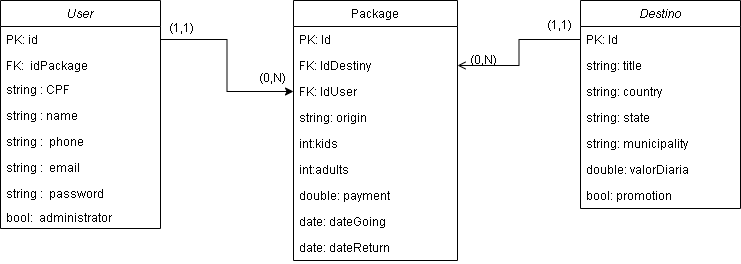

The diagram above was exported from draw.io. Its source (the exported page's mxGraphModel, read from the mxfile embedded in the PNG):
<mxGraphModel dx="942" dy="582" grid="1" gridSize="10" guides="1" tooltips="1" connect="1" arrows="1" fold="1" page="1" pageScale="1" pageWidth="827" pageHeight="1169" math="0" shadow="0">
  <root>
    <mxCell id="WIyWlLk6GJQsqaUBKTNV-0" />
    <mxCell id="WIyWlLk6GJQsqaUBKTNV-1" parent="WIyWlLk6GJQsqaUBKTNV-0" />
    <mxCell id="zkfFHV4jXpPFQw0GAbJ--0" value="User" style="swimlane;fontStyle=2;align=center;verticalAlign=top;childLayout=stackLayout;horizontal=1;startSize=26;horizontalStack=0;resizeParent=1;resizeLast=0;collapsible=1;marginBottom=0;rounded=0;shadow=0;strokeWidth=1;" parent="WIyWlLk6GJQsqaUBKTNV-1" vertex="1">
      <mxGeometry x="40" y="30" width="160" height="228" as="geometry">
        <mxRectangle x="230" y="140" width="160" height="26" as="alternateBounds" />
      </mxGeometry>
    </mxCell>
    <mxCell id="9QoxeDLVH2ZkLsEEm8cj-0" value="PK: id" style="text;align=left;verticalAlign=top;spacingLeft=4;spacingRight=4;overflow=hidden;rotatable=0;points=[[0,0.5],[1,0.5]];portConstraint=eastwest;" parent="zkfFHV4jXpPFQw0GAbJ--0" vertex="1">
      <mxGeometry y="26" width="160" height="26" as="geometry" />
    </mxCell>
    <mxCell id="qlzHN-S7dza4pEabF48u-1" value="FK:  idPackage" style="text;align=left;verticalAlign=top;spacingLeft=4;spacingRight=4;overflow=hidden;rotatable=0;points=[[0,0.5],[1,0.5]];portConstraint=eastwest;rounded=0;shadow=0;html=0;" parent="zkfFHV4jXpPFQw0GAbJ--0" vertex="1">
      <mxGeometry y="52" width="160" height="24" as="geometry" />
    </mxCell>
    <mxCell id="zkfFHV4jXpPFQw0GAbJ--2" value="string : CPF" style="text;align=left;verticalAlign=top;spacingLeft=4;spacingRight=4;overflow=hidden;rotatable=0;points=[[0,0.5],[1,0.5]];portConstraint=eastwest;rounded=0;shadow=0;html=0;" parent="zkfFHV4jXpPFQw0GAbJ--0" vertex="1">
      <mxGeometry y="76" width="160" height="26" as="geometry" />
    </mxCell>
    <mxCell id="zkfFHV4jXpPFQw0GAbJ--1" value="string : name" style="text;align=left;verticalAlign=top;spacingLeft=4;spacingRight=4;overflow=hidden;rotatable=0;points=[[0,0.5],[1,0.5]];portConstraint=eastwest;" parent="zkfFHV4jXpPFQw0GAbJ--0" vertex="1">
      <mxGeometry y="102" width="160" height="26" as="geometry" />
    </mxCell>
    <mxCell id="zkfFHV4jXpPFQw0GAbJ--3" value="string :  phone" style="text;align=left;verticalAlign=top;spacingLeft=4;spacingRight=4;overflow=hidden;rotatable=0;points=[[0,0.5],[1,0.5]];portConstraint=eastwest;rounded=0;shadow=0;html=0;" parent="zkfFHV4jXpPFQw0GAbJ--0" vertex="1">
      <mxGeometry y="128" width="160" height="26" as="geometry" />
    </mxCell>
    <mxCell id="9QoxeDLVH2ZkLsEEm8cj-1" value="string :  email" style="text;align=left;verticalAlign=top;spacingLeft=4;spacingRight=4;overflow=hidden;rotatable=0;points=[[0,0.5],[1,0.5]];portConstraint=eastwest;rounded=0;shadow=0;html=0;" parent="zkfFHV4jXpPFQw0GAbJ--0" vertex="1">
      <mxGeometry y="154" width="160" height="26" as="geometry" />
    </mxCell>
    <mxCell id="9QoxeDLVH2ZkLsEEm8cj-2" value="string :  password" style="text;align=left;verticalAlign=top;spacingLeft=4;spacingRight=4;overflow=hidden;rotatable=0;points=[[0,0.5],[1,0.5]];portConstraint=eastwest;rounded=0;shadow=0;html=0;" parent="zkfFHV4jXpPFQw0GAbJ--0" vertex="1">
      <mxGeometry y="180" width="160" height="24" as="geometry" />
    </mxCell>
    <mxCell id="qlzHN-S7dza4pEabF48u-2" value="bool:  administrator " style="text;align=left;verticalAlign=top;spacingLeft=4;spacingRight=4;overflow=hidden;rotatable=0;points=[[0,0.5],[1,0.5]];portConstraint=eastwest;rounded=0;shadow=0;html=0;" parent="zkfFHV4jXpPFQw0GAbJ--0" vertex="1">
      <mxGeometry y="204" width="160" height="24" as="geometry" />
    </mxCell>
    <mxCell id="zkfFHV4jXpPFQw0GAbJ--17" value="Package" style="swimlane;fontStyle=0;align=center;verticalAlign=top;childLayout=stackLayout;horizontal=1;startSize=26;horizontalStack=0;resizeParent=1;resizeLast=0;collapsible=1;marginBottom=0;rounded=0;shadow=0;strokeWidth=1;" parent="WIyWlLk6GJQsqaUBKTNV-1" vertex="1">
      <mxGeometry x="333" y="30" width="164" height="260" as="geometry">
        <mxRectangle x="334" y="30" width="160" height="26" as="alternateBounds" />
      </mxGeometry>
    </mxCell>
    <mxCell id="zkfFHV4jXpPFQw0GAbJ--18" value="PK: Id" style="text;align=left;verticalAlign=top;spacingLeft=4;spacingRight=4;overflow=hidden;rotatable=0;points=[[0,0.5],[1,0.5]];portConstraint=eastwest;" parent="zkfFHV4jXpPFQw0GAbJ--17" vertex="1">
      <mxGeometry y="26" width="164" height="26" as="geometry" />
    </mxCell>
    <mxCell id="zkfFHV4jXpPFQw0GAbJ--20" value="FK: IdDestiny" style="text;align=left;verticalAlign=top;spacingLeft=4;spacingRight=4;overflow=hidden;rotatable=0;points=[[0,0.5],[1,0.5]];portConstraint=eastwest;rounded=0;shadow=0;html=0;" parent="zkfFHV4jXpPFQw0GAbJ--17" vertex="1">
      <mxGeometry y="52" width="164" height="26" as="geometry" />
    </mxCell>
    <mxCell id="9QoxeDLVH2ZkLsEEm8cj-8" value="FK: IdUser" style="text;align=left;verticalAlign=top;spacingLeft=4;spacingRight=4;overflow=hidden;rotatable=0;points=[[0,0.5],[1,0.5]];portConstraint=eastwest;rounded=0;shadow=0;html=0;" parent="zkfFHV4jXpPFQw0GAbJ--17" vertex="1">
      <mxGeometry y="78" width="164" height="26" as="geometry" />
    </mxCell>
    <mxCell id="zkfFHV4jXpPFQw0GAbJ--19" value="string: origin" style="text;align=left;verticalAlign=top;spacingLeft=4;spacingRight=4;overflow=hidden;rotatable=0;points=[[0,0.5],[1,0.5]];portConstraint=eastwest;rounded=0;shadow=0;html=0;" parent="zkfFHV4jXpPFQw0GAbJ--17" vertex="1">
      <mxGeometry y="104" width="164" height="26" as="geometry" />
    </mxCell>
    <mxCell id="zkfFHV4jXpPFQw0GAbJ--21" value="int:kids" style="text;align=left;verticalAlign=top;spacingLeft=4;spacingRight=4;overflow=hidden;rotatable=0;points=[[0,0.5],[1,0.5]];portConstraint=eastwest;rounded=0;shadow=0;html=0;" parent="zkfFHV4jXpPFQw0GAbJ--17" vertex="1">
      <mxGeometry y="130" width="164" height="26" as="geometry" />
    </mxCell>
    <mxCell id="9QoxeDLVH2ZkLsEEm8cj-3" value="int:adults" style="text;align=left;verticalAlign=top;spacingLeft=4;spacingRight=4;overflow=hidden;rotatable=0;points=[[0,0.5],[1,0.5]];portConstraint=eastwest;rounded=0;shadow=0;html=0;" parent="zkfFHV4jXpPFQw0GAbJ--17" vertex="1">
      <mxGeometry y="156" width="164" height="26" as="geometry" />
    </mxCell>
    <mxCell id="9QoxeDLVH2ZkLsEEm8cj-4" value="double: payment" style="text;align=left;verticalAlign=top;spacingLeft=4;spacingRight=4;overflow=hidden;rotatable=0;points=[[0,0.5],[1,0.5]];portConstraint=eastwest;rounded=0;shadow=0;html=0;" parent="zkfFHV4jXpPFQw0GAbJ--17" vertex="1">
      <mxGeometry y="182" width="164" height="26" as="geometry" />
    </mxCell>
    <mxCell id="9QoxeDLVH2ZkLsEEm8cj-5" value="date: dateGoing" style="text;align=left;verticalAlign=top;spacingLeft=4;spacingRight=4;overflow=hidden;rotatable=0;points=[[0,0.5],[1,0.5]];portConstraint=eastwest;rounded=0;shadow=0;html=0;" parent="zkfFHV4jXpPFQw0GAbJ--17" vertex="1">
      <mxGeometry y="208" width="164" height="26" as="geometry" />
    </mxCell>
    <mxCell id="9QoxeDLVH2ZkLsEEm8cj-6" value="date: dateReturn" style="text;align=left;verticalAlign=top;spacingLeft=4;spacingRight=4;overflow=hidden;rotatable=0;points=[[0,0.5],[1,0.5]];portConstraint=eastwest;rounded=0;shadow=0;html=0;" parent="zkfFHV4jXpPFQw0GAbJ--17" vertex="1">
      <mxGeometry y="234" width="164" height="26" as="geometry" />
    </mxCell>
    <mxCell id="8IeOA5Ux4PqqJXzsAvxy-0" value="Destino" style="swimlane;fontStyle=2;align=center;verticalAlign=top;childLayout=stackLayout;horizontal=1;startSize=26;horizontalStack=0;resizeParent=1;resizeLast=0;collapsible=1;marginBottom=0;rounded=0;shadow=0;strokeWidth=1;" parent="WIyWlLk6GJQsqaUBKTNV-1" vertex="1">
      <mxGeometry x="620" y="30" width="160" height="208" as="geometry">
        <mxRectangle x="620" y="89" width="160" height="26" as="alternateBounds" />
      </mxGeometry>
    </mxCell>
    <mxCell id="9QoxeDLVH2ZkLsEEm8cj-7" value="PK: Id" style="text;align=left;verticalAlign=top;spacingLeft=4;spacingRight=4;overflow=hidden;rotatable=0;points=[[0,0.5],[1,0.5]];portConstraint=eastwest;" parent="8IeOA5Ux4PqqJXzsAvxy-0" vertex="1">
      <mxGeometry y="26" width="160" height="26" as="geometry" />
    </mxCell>
    <mxCell id="8IeOA5Ux4PqqJXzsAvxy-1" value="string: title" style="text;align=left;verticalAlign=top;spacingLeft=4;spacingRight=4;overflow=hidden;rotatable=0;points=[[0,0.5],[1,0.5]];portConstraint=eastwest;" parent="8IeOA5Ux4PqqJXzsAvxy-0" vertex="1">
      <mxGeometry y="52" width="160" height="26" as="geometry" />
    </mxCell>
    <mxCell id="8IeOA5Ux4PqqJXzsAvxy-2" value="string: country&#10;" style="text;align=left;verticalAlign=top;spacingLeft=4;spacingRight=4;overflow=hidden;rotatable=0;points=[[0,0.5],[1,0.5]];portConstraint=eastwest;rounded=0;shadow=0;html=0;" parent="8IeOA5Ux4PqqJXzsAvxy-0" vertex="1">
      <mxGeometry y="78" width="160" height="26" as="geometry" />
    </mxCell>
    <mxCell id="8IeOA5Ux4PqqJXzsAvxy-3" value="string: state" style="text;align=left;verticalAlign=top;spacingLeft=4;spacingRight=4;overflow=hidden;rotatable=0;points=[[0,0.5],[1,0.5]];portConstraint=eastwest;rounded=0;shadow=0;html=0;" parent="8IeOA5Ux4PqqJXzsAvxy-0" vertex="1">
      <mxGeometry y="104" width="160" height="26" as="geometry" />
    </mxCell>
    <mxCell id="8IeOA5Ux4PqqJXzsAvxy-5" value="string: municipality" style="text;align=left;verticalAlign=top;spacingLeft=4;spacingRight=4;overflow=hidden;rotatable=0;points=[[0,0.5],[1,0.5]];portConstraint=eastwest;" parent="8IeOA5Ux4PqqJXzsAvxy-0" vertex="1">
      <mxGeometry y="130" width="160" height="26" as="geometry" />
    </mxCell>
    <mxCell id="9QoxeDLVH2ZkLsEEm8cj-9" value="double: valorDiaria" style="text;align=left;verticalAlign=top;spacingLeft=4;spacingRight=4;overflow=hidden;rotatable=0;points=[[0,0.5],[1,0.5]];portConstraint=eastwest;" parent="8IeOA5Ux4PqqJXzsAvxy-0" vertex="1">
      <mxGeometry y="156" width="160" height="26" as="geometry" />
    </mxCell>
    <mxCell id="qlzHN-S7dza4pEabF48u-3" value="bool: promotion" style="text;align=left;verticalAlign=top;spacingLeft=4;spacingRight=4;overflow=hidden;rotatable=0;points=[[0,0.5],[1,0.5]];portConstraint=eastwest;" parent="8IeOA5Ux4PqqJXzsAvxy-0" vertex="1">
      <mxGeometry y="182" width="160" height="26" as="geometry" />
    </mxCell>
    <mxCell id="8IeOA5Ux4PqqJXzsAvxy-27" style="edgeStyle=orthogonalEdgeStyle;rounded=0;orthogonalLoop=1;jettySize=auto;html=1;endArrow=open;endFill=0;entryX=1;entryY=0.5;entryDx=0;entryDy=0;" parent="WIyWlLk6GJQsqaUBKTNV-1" source="9QoxeDLVH2ZkLsEEm8cj-7" target="zkfFHV4jXpPFQw0GAbJ--20" edge="1">
      <mxGeometry relative="1" as="geometry" />
    </mxCell>
    <mxCell id="8IeOA5Ux4PqqJXzsAvxy-29" value="(1,1)" style="resizable=0;align=left;verticalAlign=bottom;labelBackgroundColor=none;fontSize=12;" parent="WIyWlLk6GJQsqaUBKTNV-1" connectable="0" vertex="1">
      <mxGeometry x="590" y="50" as="geometry">
        <mxPoint x="-5" y="13" as="offset" />
      </mxGeometry>
    </mxCell>
    <mxCell id="8IeOA5Ux4PqqJXzsAvxy-30" value="(0,N)" style="resizable=0;align=left;verticalAlign=bottom;labelBackgroundColor=none;fontSize=12;" parent="WIyWlLk6GJQsqaUBKTNV-1" connectable="0" vertex="1">
      <mxGeometry x="610" y="90" as="geometry">
        <mxPoint x="-102" y="8" as="offset" />
      </mxGeometry>
    </mxCell>
    <mxCell id="8IeOA5Ux4PqqJXzsAvxy-31" value="" style="resizable=0;align=left;verticalAlign=bottom;labelBackgroundColor=none;fontSize=12;" parent="WIyWlLk6GJQsqaUBKTNV-1" connectable="0" vertex="1">
      <mxGeometry x="610" y="100" as="geometry">
        <mxPoint x="-354" y="11" as="offset" />
      </mxGeometry>
    </mxCell>
    <mxCell id="qlzHN-S7dza4pEabF48u-8" value="(1,1)" style="resizable=0;align=left;verticalAlign=bottom;labelBackgroundColor=none;fontSize=12;" parent="WIyWlLk6GJQsqaUBKTNV-1" connectable="0" vertex="1">
      <mxGeometry x="620" y="70" as="geometry">
        <mxPoint x="-413" y="-4" as="offset" />
      </mxGeometry>
    </mxCell>
    <mxCell id="qlzHN-S7dza4pEabF48u-9" value="(0,N)" style="resizable=0;align=left;verticalAlign=bottom;labelBackgroundColor=none;fontSize=12;" parent="WIyWlLk6GJQsqaUBKTNV-1" connectable="0" vertex="1">
      <mxGeometry x="710" y="120" as="geometry">
        <mxPoint x="-413" y="-4" as="offset" />
      </mxGeometry>
    </mxCell>
    <mxCell id="qlzHN-S7dza4pEabF48u-12" style="edgeStyle=orthogonalEdgeStyle;rounded=0;orthogonalLoop=1;jettySize=auto;html=1;" parent="WIyWlLk6GJQsqaUBKTNV-1" source="9QoxeDLVH2ZkLsEEm8cj-0" target="9QoxeDLVH2ZkLsEEm8cj-8" edge="1">
      <mxGeometry relative="1" as="geometry" />
    </mxCell>
  </root>
</mxGraphModel>